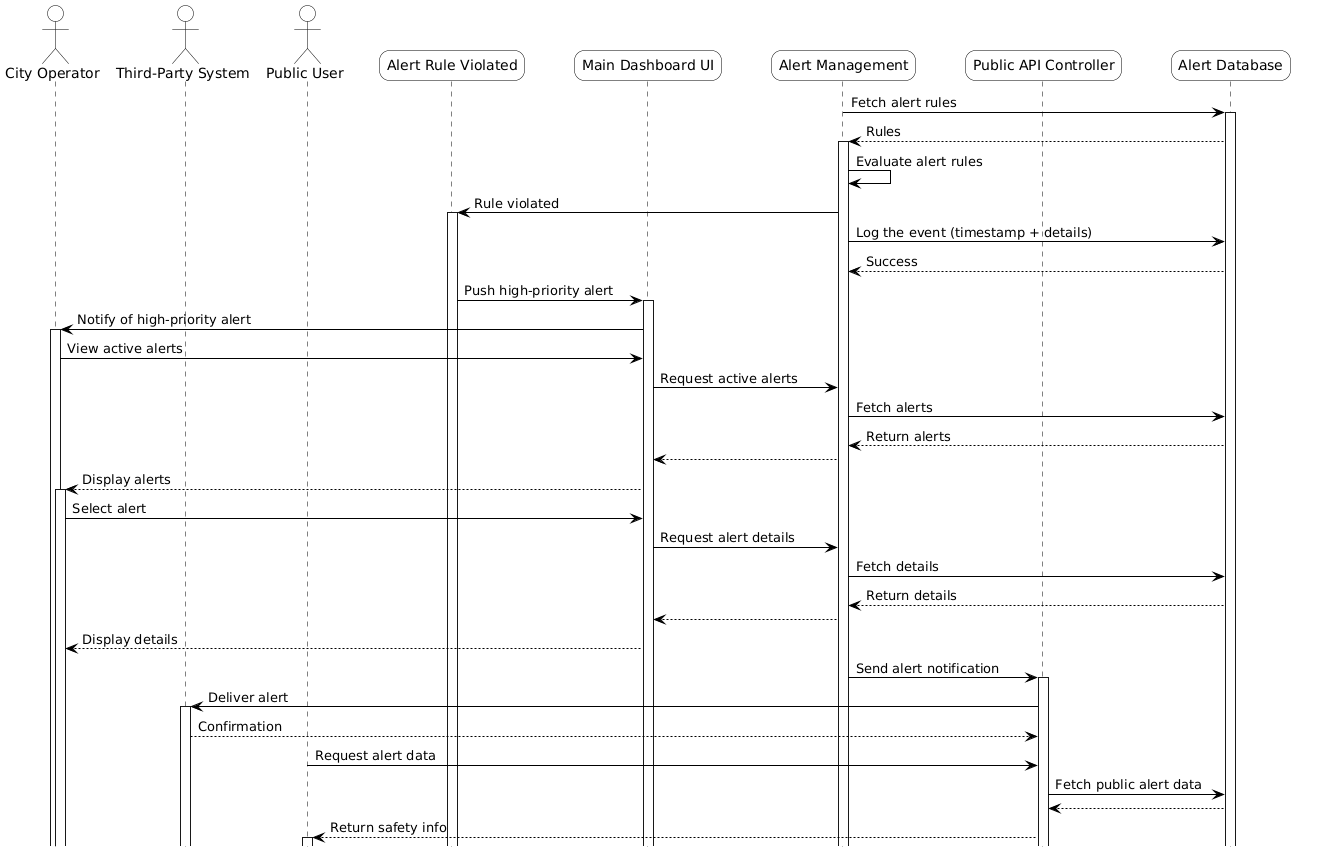

The diagram above was rendered by PlantUML. Its source (embedded in the PNG):
@startuml
hide footbox

skinparam roundcorner 20
skinparam ParticipantPadding 20
skinparam BoxPadding 10
skinparam shadowing false

skinparam actor {
    BorderColor black
    BackgroundColor white
}
skinparam participant {
    BorderColor black
    BackgroundColor #94de5e
}
skinparam sequence {
    LifeLineBorderColor black
    LifeLineBackgroundColor white
}
skinparam ArrowColor black


actor "City Operator" as CO 
actor "Third-Party System" as TPS
actor "Public User" as PU

participant "Alert Rule Violated" as ARV #white
participant "Main Dashboard UI" as UI #white
participant "Alert Management" as AM #white
participant "Public API Controller" as API #white

participant "Alert Database" as DB #white

' --- Detection ---
AM -> DB ++: Fetch alert rules
DB --> AM ++: Rules

AM -> AM : Evaluate alert rules
AM -> ARV ++: Rule violated
AM -> DB : Log the event (timestamp + details)
DB --> AM : Success

ARV -> UI ++: Push high-priority alert
UI -> CO ++: Notify of high-priority alert


' --- Operator Interaction ---
CO -> UI : View active alerts
UI -> AM : Request active alerts
AM -> DB : Fetch alerts
DB --> AM : Return alerts
AM --> UI 
UI --> CO ++: Display alerts

CO -> UI : Select alert
UI -> AM : Request alert details
AM -> DB : Fetch details
DB --> AM : Return details
AM --> UI
UI --> CO : Display details

' --- External API Flow ---
AM -> API ++: Send alert notification

API -> TPS ++: Deliver alert
TPS --> API : Confirmation

' --- Public Access ---
PU -> API : Request alert data
API -> DB : Fetch public alert data
DB --> API
API --> PU ++: Return safety info
@enduml